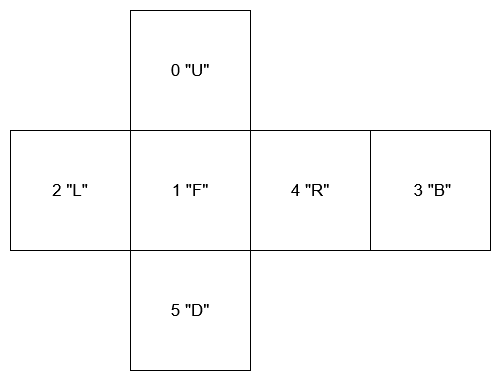

The diagram above was exported from draw.io. Its source (the exported page's mxGraphModel, read from the mxfile embedded in the PNG):
<mxGraphModel dx="1824" dy="622" grid="1" gridSize="10" guides="1" tooltips="1" connect="1" arrows="1" fold="1" page="1" pageScale="1" pageWidth="827" pageHeight="1169" math="0" shadow="0">
  <root>
    <mxCell id="0" />
    <mxCell id="1" parent="0" />
    <mxCell id="2" value="2 &quot;L&quot;" style="whiteSpace=wrap;html=1;aspect=fixed;fontSize=17;" vertex="1" parent="1">
      <mxGeometry x="-150" y="430" width="120" height="120" as="geometry" />
    </mxCell>
    <mxCell id="3" value="1 &quot;F&quot;" style="whiteSpace=wrap;html=1;aspect=fixed;fontSize=17;" vertex="1" parent="1">
      <mxGeometry x="-30" y="430" width="120" height="120" as="geometry" />
    </mxCell>
    <mxCell id="4" value="4 &quot;R&quot;" style="whiteSpace=wrap;html=1;aspect=fixed;fontSize=17;" vertex="1" parent="1">
      <mxGeometry x="90" y="430" width="120" height="120" as="geometry" />
    </mxCell>
    <mxCell id="5" value="&amp;nbsp;3 &quot;B&quot;" style="whiteSpace=wrap;html=1;aspect=fixed;fontSize=17;" vertex="1" parent="1">
      <mxGeometry x="210" y="430" width="120" height="120" as="geometry" />
    </mxCell>
    <mxCell id="6" value="0 &quot;U&quot;" style="whiteSpace=wrap;html=1;aspect=fixed;fontSize=17;" vertex="1" parent="1">
      <mxGeometry x="-30" y="310" width="120" height="120" as="geometry" />
    </mxCell>
    <mxCell id="7" value="5 &quot;D&quot;" style="whiteSpace=wrap;html=1;aspect=fixed;fontSize=17;" vertex="1" parent="1">
      <mxGeometry x="-30" y="550" width="120" height="120" as="geometry" />
    </mxCell>
  </root>
</mxGraphModel>